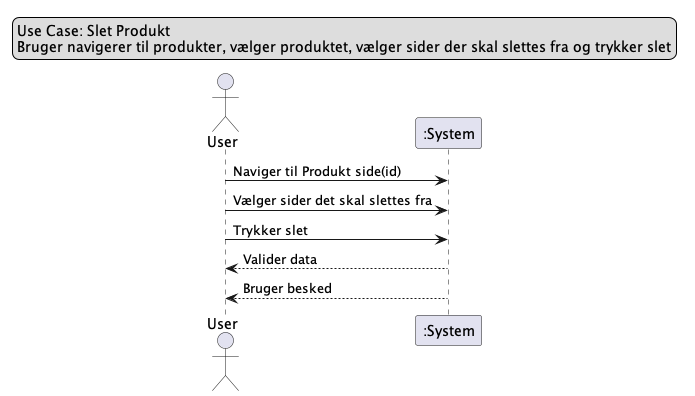

The diagram above was rendered by PlantUML. Its source (embedded in the PNG):
@startuml
legend top left
    Use Case: Slet Produkt
    Bruger navigerer til produkter, vælger produktet, vælger sider der skal slettes fra og trykker slet
end legend

actor User
participant ":System" as System

User -> System: Naviger til Produkt side(id)
User -> System: Vælger sider det skal slettes fra
User -> System: Trykker slet
System --> User: Valider data
System --> User: Bruger besked

@enduml